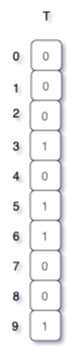

The diagram above was exported from draw.io. Its source (the exported page's mxGraphModel, read from the mxfile embedded in the PNG):
<mxGraphModel dx="698" dy="573" grid="1" gridSize="10" guides="1" tooltips="1" connect="1" arrows="1" fold="1" page="1" pageScale="1" pageWidth="827" pageHeight="1169" math="0" shadow="0">
  <root>
    <mxCell id="0" />
    <mxCell id="1" parent="0" />
    <mxCell id="2" value="0" style="text;html=1;align=center;verticalAlign=middle;resizable=0;points=[];autosize=1;strokeColor=none;fillColor=none;" vertex="1" parent="1">
      <mxGeometry x="605" y="58" width="30" height="30" as="geometry" />
    </mxCell>
    <mxCell id="3" value="1" style="text;html=1;align=center;verticalAlign=middle;resizable=0;points=[];autosize=1;strokeColor=none;fillColor=none;" vertex="1" parent="1">
      <mxGeometry x="605" y="90" width="30" height="30" as="geometry" />
    </mxCell>
    <mxCell id="4" value="2" style="text;html=1;align=center;verticalAlign=middle;resizable=0;points=[];autosize=1;strokeColor=none;fillColor=none;" vertex="1" parent="1">
      <mxGeometry x="605" y="115" width="30" height="30" as="geometry" />
    </mxCell>
    <mxCell id="5" value="0" style="rounded=1;whiteSpace=wrap;html=1;" vertex="1" parent="1">
      <mxGeometry x="635" y="58" width="30" height="30" as="geometry" />
    </mxCell>
    <mxCell id="6" value="0" style="rounded=1;whiteSpace=wrap;html=1;" vertex="1" parent="1">
      <mxGeometry x="635" y="88" width="30" height="30" as="geometry" />
    </mxCell>
    <mxCell id="7" value="0" style="rounded=1;whiteSpace=wrap;html=1;" vertex="1" parent="1">
      <mxGeometry x="634" y="118" width="30" height="30" as="geometry" />
    </mxCell>
    <mxCell id="8" value="3" style="text;html=1;align=center;verticalAlign=middle;resizable=0;points=[];autosize=1;strokeColor=none;fillColor=none;" vertex="1" parent="1">
      <mxGeometry x="605" y="148" width="30" height="30" as="geometry" />
    </mxCell>
    <mxCell id="9" value="1" style="rounded=1;whiteSpace=wrap;html=1;" vertex="1" parent="1">
      <mxGeometry x="634" y="148" width="30" height="30" as="geometry" />
    </mxCell>
    <mxCell id="10" value="0" style="rounded=1;whiteSpace=wrap;html=1;" vertex="1" parent="1">
      <mxGeometry x="634" y="178" width="30" height="30" as="geometry" />
    </mxCell>
    <mxCell id="11" value="4" style="text;html=1;align=center;verticalAlign=middle;resizable=0;points=[];autosize=1;strokeColor=none;fillColor=none;" vertex="1" parent="1">
      <mxGeometry x="605" y="178" width="30" height="30" as="geometry" />
    </mxCell>
    <mxCell id="12" value="T" style="text;html=1;align=center;verticalAlign=middle;resizable=0;points=[];autosize=1;strokeColor=none;fillColor=none;" vertex="1" parent="1">
      <mxGeometry x="635" y="18" width="30" height="30" as="geometry" />
    </mxCell>
    <mxCell id="13" value="1" style="rounded=1;whiteSpace=wrap;html=1;" vertex="1" parent="1">
      <mxGeometry x="634" y="208" width="30" height="30" as="geometry" />
    </mxCell>
    <mxCell id="14" value="5" style="text;html=1;align=center;verticalAlign=middle;resizable=0;points=[];autosize=1;strokeColor=none;fillColor=none;" vertex="1" parent="1">
      <mxGeometry x="605" y="208" width="30" height="30" as="geometry" />
    </mxCell>
    <mxCell id="15" value="1" style="rounded=1;whiteSpace=wrap;html=1;" vertex="1" parent="1">
      <mxGeometry x="634" y="238" width="30" height="30" as="geometry" />
    </mxCell>
    <mxCell id="16" value="6" style="text;html=1;align=center;verticalAlign=middle;resizable=0;points=[];autosize=1;strokeColor=none;fillColor=none;" vertex="1" parent="1">
      <mxGeometry x="605" y="238" width="30" height="30" as="geometry" />
    </mxCell>
    <mxCell id="17" value="0" style="rounded=1;whiteSpace=wrap;html=1;" vertex="1" parent="1">
      <mxGeometry x="634" y="268" width="30" height="30" as="geometry" />
    </mxCell>
    <mxCell id="18" value="7" style="text;html=1;align=center;verticalAlign=middle;resizable=0;points=[];autosize=1;strokeColor=none;fillColor=none;" vertex="1" parent="1">
      <mxGeometry x="605" y="268" width="30" height="30" as="geometry" />
    </mxCell>
    <mxCell id="19" value="0" style="rounded=1;whiteSpace=wrap;html=1;" vertex="1" parent="1">
      <mxGeometry x="634" y="298" width="30" height="30" as="geometry" />
    </mxCell>
    <mxCell id="20" value="8" style="text;html=1;align=center;verticalAlign=middle;resizable=0;points=[];autosize=1;strokeColor=none;fillColor=none;" vertex="1" parent="1">
      <mxGeometry x="605" y="298" width="30" height="30" as="geometry" />
    </mxCell>
    <mxCell id="21" value="1" style="rounded=1;whiteSpace=wrap;html=1;" vertex="1" parent="1">
      <mxGeometry x="634" y="328" width="30" height="30" as="geometry" />
    </mxCell>
    <mxCell id="22" value="9" style="text;html=1;align=center;verticalAlign=middle;resizable=0;points=[];autosize=1;strokeColor=none;fillColor=none;" vertex="1" parent="1">
      <mxGeometry x="604" y="328" width="30" height="30" as="geometry" />
    </mxCell>
  </root>
</mxGraphModel>